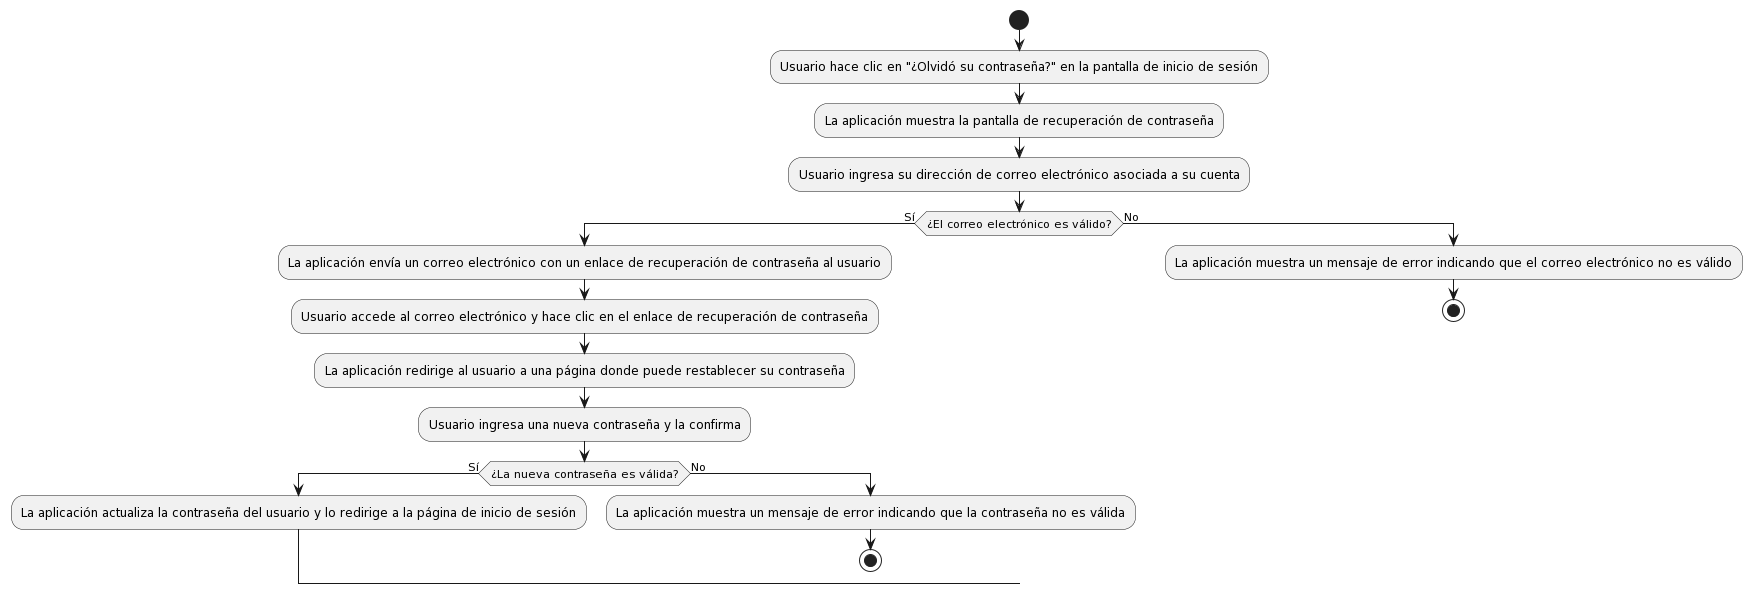

The diagram above was rendered by PlantUML. Its source (embedded in the PNG):
@startuml
start
:Usuario hace clic en "¿Olvidó su contraseña?" en la pantalla de inicio de sesión;
:La aplicación muestra la pantalla de recuperación de contraseña;
:Usuario ingresa su dirección de correo electrónico asociada a su cuenta;
if (¿El correo electrónico es válido?) then (Sí)
  :La aplicación envía un correo electrónico con un enlace de recuperación de contraseña al usuario;
  :Usuario accede al correo electrónico y hace clic en el enlace de recuperación de contraseña;
  :La aplicación redirige al usuario a una página donde puede restablecer su contraseña;
  :Usuario ingresa una nueva contraseña y la confirma;
  if (¿La nueva contraseña es válida?) then (Sí)
    :La aplicación actualiza la contraseña del usuario y lo redirige a la página de inicio de sesión;
  else (No)
    :La aplicación muestra un mensaje de error indicando que la contraseña no es válida;
    stop
  endif
else (No)
  :La aplicación muestra un mensaje de error indicando que el correo electrónico no es válido;
  stop
endif
@enduml